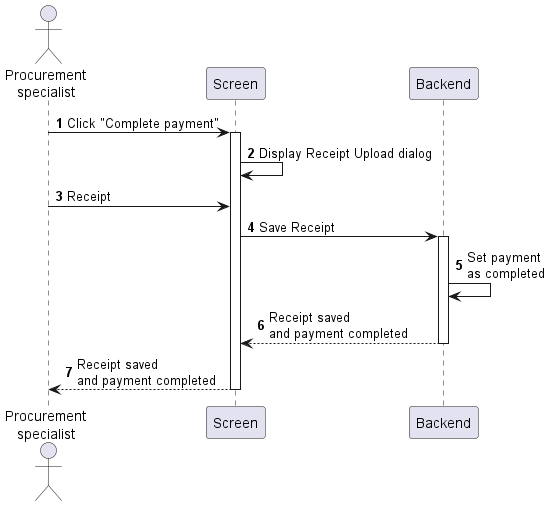

The diagram above was rendered by PlantUML. Its source (embedded in the PNG):
@startuml purchase-order-complete-payment
autonumber

actor "Procurement\nspecialist" as a
participant Screen as f
participant Backend as b

a -> f : Click "Complete payment"
activate f
f -> f : Display Receipt Upload dialog
a -> f : Receipt
f -> b : Save Receipt
activate b
b -> b : Set payment\nas completed
return Receipt saved\nand payment completed
return Receipt saved\nand payment completed
@enduml